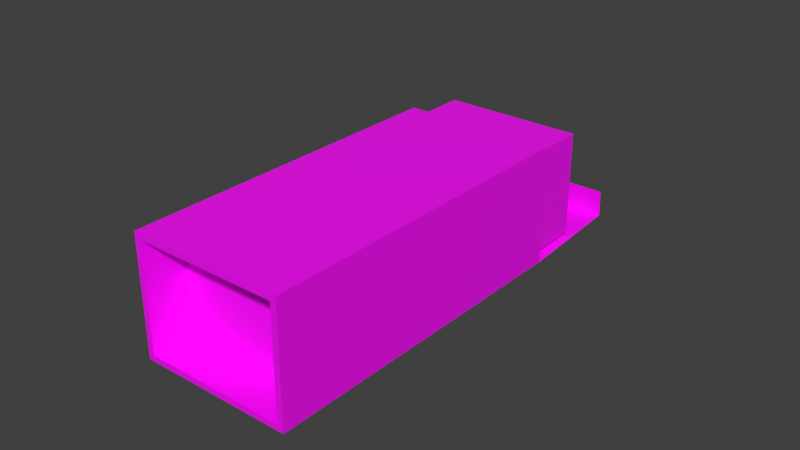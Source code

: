 # Source: Ammobox.blend  (saved by Blender 2.90.8; exported with 4.5.12 LTS)
import bpy
from mathutils import Matrix  # noqa: F401  (used for matrix-valued properties, if any)

bpy.ops.wm.read_factory_settings(use_empty=True)
scene = bpy.context.scene
scene.name = 'Scene'

# ---- collections
col_collection_1 = bpy.data.collections.new('Collection 1'); scene.collection.children.link(col_collection_1)

# ---- images (referenced by path relative to the original .blend; pixels are not part of the script)
import os
ASSET_DIR = os.environ.get("B2B_ASSET_DIR", "")  # directory of the original .blend (textures are referenced by path, not embedded)
HERE = os.path.dirname(os.path.abspath(__file__))  # packed textures are extracted next to this script under _unpacked/

def load_image(name, relpath, width, height, colorspace="sRGB"):
    """Load a texture the original file referenced (path relative to the .blend, or extracted next to this script)."""
    p = next((c for c in (os.path.join(HERE, relpath), os.path.join(ASSET_DIR, relpath)) if relpath and os.path.exists(c)), "")
    if p:
        img = bpy.data.images.load(p, check_existing=True)
        img.name = name
    else:  # same state as the original file: an image datablock whose file is absent (Cycles renders it pink)
        img = bpy.data.images.new(name, width, height)
        img.source = "FILE"
        img.filepath = "//" + (relpath or name)
    img.colorspace_settings.name = colorspace
    return img
img_checkers_png = load_image('checkers.png', 'checkers.png', 1024, 1024, 'sRGB')
img_ammobox_png_001 = load_image('Ammobox.png.001', 'Ammobox.png', 1024, 1024, 'sRGB')

# ---- materials (node trees are filled in below, after node groups)
mat_material_001 = bpy.data.materials.new('Material.001')
mat_material_001.use_transparent_shadow = False

# ---- material node trees
mat_material_001.use_nodes = True; mat_material_001.node_tree.nodes.clear()
_N = mat_material_001.node_tree.nodes; _L = mat_material_001.node_tree.links
n0 = _N.new('ShaderNodeBsdfPrincipled'); n0.name = 'Principled BSDF'; n0.location = (10, 300)
n0.distribution = 'GGX'
n0.subsurface_method = 'BURLEY'
n0.inputs[3].default_value = 1.45
n0.inputs[27].default_value = (0.0, 0.0, 0.0, 1.0)
n0.inputs[28].default_value = 1.0
n1 = _N.new('ShaderNodeOutputMaterial'); n1.name = 'Material Output'; n1.location = (300, 300)
n2 = _N.new('ShaderNodeTexImage'); n2.name = 'Image Texture'; n2.location = (-404, 584)
n2.image = img_checkers_png
n3 = _N.new('ShaderNodeTexImage'); n3.name = 'Image Texture.001'; n3.location = (-298, 135)
n3.image = img_ammobox_png_001
_L.new(n0.outputs[0], n1.inputs[0])
_L.new(n3.outputs[0], n0.inputs[0])
n1.is_active_output = True

# ---- world
world_world = bpy.data.worlds.new('World'); scene.world = world_world
world_world.color = (0.05088, 0.05088, 0.05088)
world_world.use_sun_shadow = False
world_world.sun_shadow_jitter_overblur = 0.0
world_world.cycles.sampling_method = 'MANUAL'

# ---- meshes
me_cube = bpy.data.meshes.new('Cube')
me_cube.from_pydata([(0.02295, 0.05569, 0.01709), (0.02295, 0.05569, -0.01709), (0.02323, -0.05569, 0.01737), (0.02323, -0.05569, -0.01737), (-0.02295, 0.05569, 0.01709), (-0.02295, 0.05569, -0.01709), (-0.02323, -0.05569, 0.01737), (-0.02323, -0.05569, -0.01737), (0.02519, 0.05569, 0.01932), (0.02519, 0.05569, -0.01932), (-0.02519, 0.05569, -0.01932), (-0.02519, 0.05569, 0.01932), (0.02295, 0.07429, 0.01709), (0.02295, 0.07429, -0.01709), (-0.02295, 0.07429, -0.01709), (-0.02295, 0.07429, 0.01709), (0.02519, -0.05569, -0.01932), (0.02519, -0.05569, 0.01932), (-0.02519, -0.05569, 0.01932), (-0.02519, -0.05569, -0.01932), (0.02323, -0.04208, -0.01737), (0.02323, -0.04208, 0.01737), (-0.02323, -0.04208, 0.01737), (-0.02323, -0.04208, -0.01737), (0.02437, 0.09274, -0.01759), (-0.0241, 0.09227, -0.008856), (0.02437, 0.09227, -0.008856), (-0.0241, 0.09274, -0.01759)], [], [(8, 17, 16, 9), (7, 23, 22, 6), (18, 11, 10, 19), (0, 12, 15, 4), (17, 8, 11, 18), (19, 10, 9, 16), (0, 8, 9, 1), (5, 10, 11, 4), (4, 11, 8, 0), (1, 9, 10, 5), (15, 12, 13, 14), (1, 13, 12, 0), (5, 14, 13, 1), (4, 15, 14, 5), (3, 16, 17, 2), (2, 17, 18, 6), (7, 19, 16, 3), (6, 18, 19, 7), (21, 22, 23, 20), (6, 22, 21, 2), (3, 20, 23, 7), (2, 21, 20, 3), (27, 24, 9, 10), (27, 25, 26, 24)])
_uv = me_cube.uv_layers.new(name='UVMap')
_uv.uv.foreach_set('vector', [0.9903, 0.4015, 0.4247, 0.4043, 0.4247, 0.208, 0.9903, 0.208, 0.909, 0.5556, 0.981, 0.5556, 0.981, 0.7395, 0.909, 0.7395, 0.9901, 0.2024, 0.4245, 0.2024, 0.4245, 0.006151, 0.9901, 0.006151, 0.256, 0.4943, 0.256, 0.4129, 0.4568, 0.4129, 0.4568, 0.4943, 0.2462, 0.9903, 0.2462, 0.5029, 0.4666, 0.5029, 0.4666, 0.9903, 0.01323, 0.9901, 0.01323, 0.5006, 0.2346, 0.5006, 0.2346, 0.9901, 0.2708, 0.2072, 0.2826, 0.219, 0.2826, 0.01477, 0.2708, 0.02656, 0.02824, 0.02656, 0.01645, 0.01477, 0.01645, 0.219, 0.02824, 0.2072, 0.02824, 0.2072, 0.01645, 0.219, 0.2826, 0.219, 0.2708, 0.2072, 0.2708, 0.02656, 0.2826, 0.01477, 0.01645, 0.01477, 0.02824, 0.02656, 0.7999, 0.9874, 0.5777, 0.9874, 0.5777, 0.822, 0.7999, 0.822, 0.8001, 0.822, 0.8901, 0.822, 0.8901, 0.9875, 0.8001, 0.9875, 0.5778, 0.7301, 0.5778, 0.8202, 0.8, 0.8202, 0.8, 0.7301, 0.4874, 0.9872, 0.5775, 0.9872, 0.5775, 0.8217, 0.4874, 0.8217, 0.2723, 0.02511, 0.2826, 0.01477, 0.2826, 0.219, 0.2723, 0.2086, 0.2723, 0.2086, 0.2826, 0.219, 0.01645, 0.219, 0.02679, 0.2086, 0.02679, 0.02511, 0.01645, 0.01477, 0.2826, 0.01477, 0.2723, 0.02511, 0.02679, 0.2086, 0.01645, 0.219, 0.01645, 0.01477, 0.02679, 0.02511, 0.8, 0.72, 0.5761, 0.72, 0.5761, 0.5527, 0.8, 0.5527, 0.9095, 0.9853, 0.9816, 0.9853, 0.9816, 0.7395, 0.9095, 0.7395, 0.9095, 0.7395, 0.9816, 0.7395, 0.9816, 0.9853, 0.9095, 0.9853, 0.909, 0.7395, 0.981, 0.7395, 0.981, 0.5556, 0.909, 0.5556, 0.01801, 0.3378, 0.231, 0.3378, 0.2346, 0.5006, 0.01323, 0.5006, 0.01801, 0.3378, 0.01801, 0.2817, 0.231, 0.2817, 0.231, 0.3378])
me_cube.materials.append(mat_material_001)
me_cube.use_remesh_fix_poles = True
me_cube.use_remesh_preserve_attributes = False
me_cube.use_mirror_vertex_groups = False
me_cube.update()

# ---- objects
ob_cube = bpy.data.objects.new('Cube', me_cube)

# ---- transforms, parenting, visibility, modifiers, constraints
ob_cube.location = (0.0, 0.0, 0.0)
ob_cube.lineart.crease_threshold = 0.0

# ---- collection membership
scene.collection.objects.link(ob_cube)

# ---- scene / render settings (as saved in the file)
scene.frame_start = 1; scene.frame_end = 250; scene.frame_set(1)
scene.render.engine = 'BLENDER_EEVEE_NEXT'
scene.render.resolution_percentage = 50
scene.render.dither_intensity = 0.0
scene.cycles.use_denoising = False
scene.cycles.samples = 128
scene.cycles.sampling_pattern = 'TABULATED_SOBOL'
scene.cycles.light_sampling_threshold = 0.0
scene.cycles.use_adaptive_sampling = False
scene.cycles.use_light_tree = False
scene.cycles.blur_glossy = 0.0
scene.cycles.sample_clamp_indirect = 0.0
scene.view_settings.view_transform = 'Standard'
bpy.context.view_layer.update()

# ---- added for rendering (the .blend has no active camera and no usable light): camera, sun
cam_auto = bpy.data.cameras.new('AutoCamera')
cam_auto.lens = 50.0
cam_auto.sensor_width = 36.0
cam_auto.clip_end = 1000.0
ob_auto_camera = bpy.data.objects.new('AutoCamera', cam_auto)
scene.collection.objects.link(ob_auto_camera)
ob_auto_camera.location = (0.185045, -0.203527, 0.148036)
ob_auto_camera.rotation_euler = (1.09748, -7.21219e-08, 0.694738)
scene.camera = ob_auto_camera
light_auto_sun = bpy.data.lights.new('AutoSun', 'SUN')
light_auto_sun.energy = 3.0
light_auto_sun.angle = 0.0523599
ob_auto_sun = bpy.data.objects.new('AutoSun', light_auto_sun)
scene.collection.objects.link(ob_auto_sun)
ob_auto_sun.rotation_euler = (0.872665, 0.174533, 0.523599)
bpy.context.view_layer.update()
